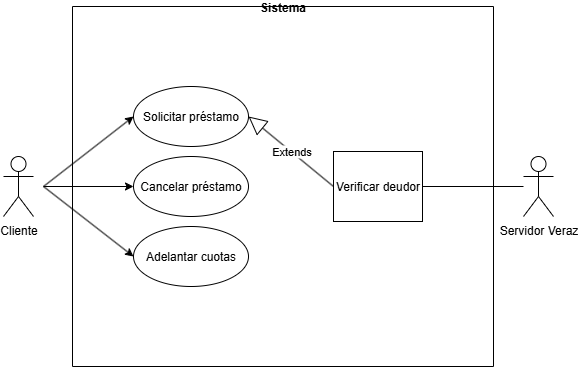

The diagram above was exported from draw.io. Its source (the exported page's mxGraphModel, read from the mxfile embedded in the PNG):
<mxGraphModel dx="946" dy="1772" grid="1" gridSize="10" guides="1" tooltips="1" connect="1" arrows="1" fold="1" page="1" pageScale="1" pageWidth="827" pageHeight="1169" math="0" shadow="0">
  <root>
    <mxCell id="0" />
    <mxCell id="1" parent="0" />
    <mxCell id="bE1fMMaBjShANDZMzFts-9" value="Sistema" style="swimlane;startSize=0;" parent="1" vertex="1">
      <mxGeometry x="219" y="-240" width="421" height="360" as="geometry" />
    </mxCell>
    <mxCell id="quZOHEiohPwOUU2O6_FW-2" value="Solicitar préstamo" style="ellipse;whiteSpace=wrap;html=1;" parent="bE1fMMaBjShANDZMzFts-9" vertex="1">
      <mxGeometry x="61" y="80" width="115" height="60" as="geometry" />
    </mxCell>
    <mxCell id="wx9w2FH9imUkHPkPg3mr-3" value="Cancelar préstamo" style="ellipse;whiteSpace=wrap;html=1;" vertex="1" parent="bE1fMMaBjShANDZMzFts-9">
      <mxGeometry x="61" y="150" width="115" height="60" as="geometry" />
    </mxCell>
    <mxCell id="wx9w2FH9imUkHPkPg3mr-2" value="Adelantar cuotas" style="ellipse;whiteSpace=wrap;html=1;" vertex="1" parent="bE1fMMaBjShANDZMzFts-9">
      <mxGeometry x="61" y="220" width="115" height="60" as="geometry" />
    </mxCell>
    <mxCell id="wx9w2FH9imUkHPkPg3mr-6" value="Extends" style="endArrow=block;endSize=16;endFill=0;html=1;rounded=0;entryX=1;entryY=0.5;entryDx=0;entryDy=0;exitX=0;exitY=0.5;exitDx=0;exitDy=0;" edge="1" parent="bE1fMMaBjShANDZMzFts-9" source="wx9w2FH9imUkHPkPg3mr-5" target="quZOHEiohPwOUU2O6_FW-2">
      <mxGeometry width="160" relative="1" as="geometry">
        <mxPoint x="111" y="140" as="sourcePoint" />
        <mxPoint x="271" y="140" as="targetPoint" />
      </mxGeometry>
    </mxCell>
    <mxCell id="wx9w2FH9imUkHPkPg3mr-5" value="Verificar deudor" style="html=1;whiteSpace=wrap;" vertex="1" parent="bE1fMMaBjShANDZMzFts-9">
      <mxGeometry x="261" y="145" width="89" height="70" as="geometry" />
    </mxCell>
    <mxCell id="3yawdOKBSbXpGwttdyqn-10" style="edgeStyle=orthogonalEdgeStyle;rounded=0;orthogonalLoop=1;jettySize=auto;html=1;exitX=0.5;exitY=1;exitDx=0;exitDy=0;" parent="1" source="bE1fMMaBjShANDZMzFts-9" target="bE1fMMaBjShANDZMzFts-9" edge="1">
      <mxGeometry relative="1" as="geometry" />
    </mxCell>
    <mxCell id="wx9w2FH9imUkHPkPg3mr-9" style="edgeStyle=orthogonalEdgeStyle;rounded=0;orthogonalLoop=1;jettySize=auto;html=1;exitX=0.5;exitY=1;exitDx=0;exitDy=0;" edge="1" parent="1" source="bE1fMMaBjShANDZMzFts-9" target="bE1fMMaBjShANDZMzFts-9">
      <mxGeometry relative="1" as="geometry" />
    </mxCell>
    <mxCell id="wx9w2FH9imUkHPkPg3mr-8" value="Servidor Veraz" style="shape=umlActor;verticalLabelPosition=bottom;verticalAlign=top;html=1;outlineConnect=0;" vertex="1" parent="1">
      <mxGeometry x="670" y="-90" width="30" height="60" as="geometry" />
    </mxCell>
    <mxCell id="wx9w2FH9imUkHPkPg3mr-7" value="" style="endArrow=none;html=1;rounded=0;entryX=1;entryY=0.5;entryDx=0;entryDy=0;" edge="1" parent="1" source="wx9w2FH9imUkHPkPg3mr-8" target="wx9w2FH9imUkHPkPg3mr-5">
      <mxGeometry width="50" height="50" relative="1" as="geometry">
        <mxPoint x="390" y="-70" as="sourcePoint" />
        <mxPoint x="440" y="-120" as="targetPoint" />
      </mxGeometry>
    </mxCell>
    <mxCell id="bE1fMMaBjShANDZMzFts-7" value="Cliente" style="shape=umlActor;verticalLabelPosition=bottom;verticalAlign=top;html=1;outlineConnect=0;" parent="1" vertex="1">
      <mxGeometry x="150" y="-90" width="30" height="60" as="geometry" />
    </mxCell>
    <mxCell id="quZOHEiohPwOUU2O6_FW-4" value="" style="endArrow=classic;html=1;rounded=0;entryX=0;entryY=0.5;entryDx=0;entryDy=0;" parent="1" target="quZOHEiohPwOUU2O6_FW-2" edge="1">
      <mxGeometry width="50" height="50" relative="1" as="geometry">
        <mxPoint x="190" y="-60" as="sourcePoint" />
        <mxPoint x="330" y="-130" as="targetPoint" />
      </mxGeometry>
    </mxCell>
    <mxCell id="wx9w2FH9imUkHPkPg3mr-1" value="" style="endArrow=classic;html=1;rounded=0;exitX=0.5;exitY=0.5;exitDx=0;exitDy=0;exitPerimeter=0;entryX=0;entryY=0.5;entryDx=0;entryDy=0;" edge="1" parent="1" target="wx9w2FH9imUkHPkPg3mr-2">
      <mxGeometry width="50" height="50" relative="1" as="geometry">
        <mxPoint x="190" y="-60" as="sourcePoint" />
        <mxPoint x="330" y="10" as="targetPoint" />
      </mxGeometry>
    </mxCell>
    <mxCell id="wx9w2FH9imUkHPkPg3mr-13" style="edgeStyle=orthogonalEdgeStyle;rounded=0;orthogonalLoop=1;jettySize=auto;html=1;entryX=0;entryY=0.5;entryDx=0;entryDy=0;" edge="1" parent="1" target="wx9w2FH9imUkHPkPg3mr-3">
      <mxGeometry relative="1" as="geometry">
        <mxPoint x="190" y="-60" as="sourcePoint" />
        <mxPoint x="60" y="110" as="targetPoint" />
      </mxGeometry>
    </mxCell>
  </root>
</mxGraphModel>